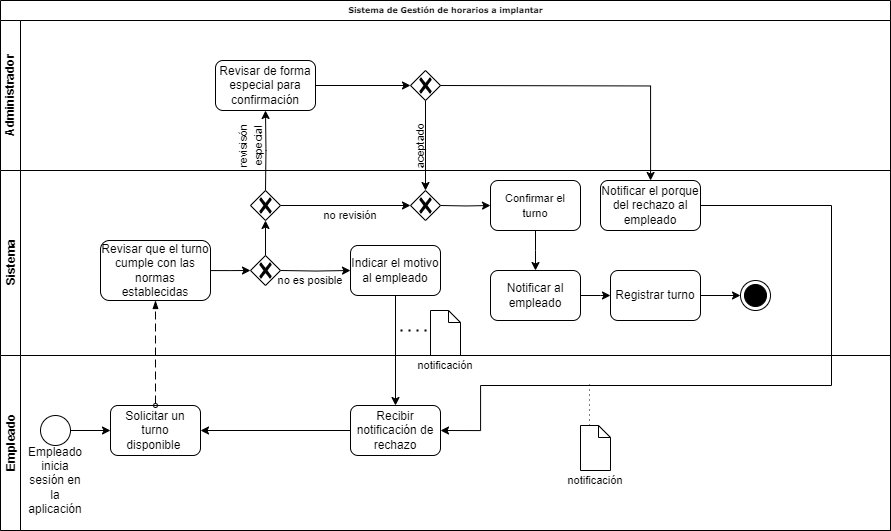

The diagram above was exported from draw.io. Its source (the exported page's mxGraphModel, read from the mxfile embedded in the PNG):
<mxGraphModel dx="1591" dy="857" grid="1" gridSize="10" guides="1" tooltips="1" connect="1" arrows="1" fold="1" page="1" pageScale="1" pageWidth="1100" pageHeight="850" background="none" math="0" shadow="0">
  <root>
    <mxCell id="0" />
    <mxCell id="1" parent="0" />
    <mxCell id="2b4e8129b02d487f-1" value="Sistema de Gestión de horarios a implantar" style="swimlane;html=1;childLayout=stackLayout;horizontal=1;startSize=20;horizontalStack=0;rounded=0;shadow=0;labelBackgroundColor=none;strokeWidth=1;fontFamily=Verdana;fontSize=8;align=center;" parent="1" vertex="1">
      <mxGeometry x="180" y="10" width="890" height="530" as="geometry" />
    </mxCell>
    <mxCell id="2b4e8129b02d487f-2" value="Administrador" style="swimlane;html=1;startSize=20;horizontal=0;" parent="2b4e8129b02d487f-1" vertex="1">
      <mxGeometry y="20" width="890" height="150" as="geometry" />
    </mxCell>
    <mxCell id="U_HYQoT7pSiDp9VvmZHQ-27" style="edgeStyle=orthogonalEdgeStyle;rounded=0;orthogonalLoop=1;jettySize=auto;html=1;" parent="2b4e8129b02d487f-2" source="U_HYQoT7pSiDp9VvmZHQ-21" edge="1">
      <mxGeometry relative="1" as="geometry">
        <mxPoint x="410" y="65" as="targetPoint" />
      </mxGeometry>
    </mxCell>
    <mxCell id="U_HYQoT7pSiDp9VvmZHQ-21" value="Revisar de forma especial para confirmación" style="rounded=1;whiteSpace=wrap;html=1;" parent="2b4e8129b02d487f-2" vertex="1">
      <mxGeometry x="215" y="40" width="100" height="50" as="geometry" />
    </mxCell>
    <mxCell id="U_HYQoT7pSiDp9VvmZHQ-22" value="&lt;font style=&quot;font-size: 11px;&quot;&gt;revisisón especial&lt;/font&gt;" style="text;html=1;align=center;verticalAlign=middle;whiteSpace=wrap;rounded=0;rotation=270;" parent="2b4e8129b02d487f-2" vertex="1">
      <mxGeometry x="220" y="110" width="60" height="30" as="geometry" />
    </mxCell>
    <mxCell id="U_HYQoT7pSiDp9VvmZHQ-34" value="&lt;font style=&quot;font-size: 11px;&quot;&gt;aceptado&lt;/font&gt;" style="text;html=1;align=center;verticalAlign=middle;whiteSpace=wrap;rounded=0;rotation=270;" parent="2b4e8129b02d487f-2" vertex="1">
      <mxGeometry x="390" y="110" width="60" height="30" as="geometry" />
    </mxCell>
    <mxCell id="zin1YezGyJMy-CB6aYyU-7" value="" style="points=[[0.25,0.25,0],[0.5,0,0],[0.75,0.25,0],[1,0.5,0],[0.75,0.75,0],[0.5,1,0],[0.25,0.75,0],[0,0.5,0]];shape=mxgraph.bpmn.gateway2;html=1;verticalLabelPosition=bottom;labelBackgroundColor=#ffffff;verticalAlign=top;align=center;perimeter=rhombusPerimeter;outlineConnect=0;outline=none;symbol=none;gwType=exclusive;" vertex="1" parent="2b4e8129b02d487f-2">
      <mxGeometry x="410" y="50" width="30" height="30" as="geometry" />
    </mxCell>
    <mxCell id="2b4e8129b02d487f-3" value="Sistema" style="swimlane;html=1;startSize=20;horizontal=0;" parent="2b4e8129b02d487f-1" vertex="1">
      <mxGeometry y="170" width="890" height="185" as="geometry" />
    </mxCell>
    <mxCell id="U_HYQoT7pSiDp9VvmZHQ-8" value="&lt;font style=&quot;font-size: 12px;&quot;&gt;Revisar que el turno cumple con las normas establecidas&lt;/font&gt;" style="rounded=1;whiteSpace=wrap;html=1;" parent="2b4e8129b02d487f-3" vertex="1">
      <mxGeometry x="100" y="70" width="110" height="60" as="geometry" />
    </mxCell>
    <mxCell id="U_HYQoT7pSiDp9VvmZHQ-19" value="" style="edgeStyle=orthogonalEdgeStyle;rounded=0;orthogonalLoop=1;jettySize=auto;html=1;" parent="2b4e8129b02d487f-3" edge="1">
      <mxGeometry relative="1" as="geometry">
        <mxPoint x="265" y="85" as="sourcePoint" />
        <mxPoint x="265" y="50" as="targetPoint" />
      </mxGeometry>
    </mxCell>
    <mxCell id="U_HYQoT7pSiDp9VvmZHQ-9" style="edgeStyle=orthogonalEdgeStyle;rounded=0;orthogonalLoop=1;jettySize=auto;html=1;entryX=0;entryY=0.5;entryDx=0;entryDy=0;entryPerimeter=0;" parent="2b4e8129b02d487f-3" source="U_HYQoT7pSiDp9VvmZHQ-8" edge="1">
      <mxGeometry relative="1" as="geometry">
        <mxPoint x="250" y="100" as="targetPoint" />
      </mxGeometry>
    </mxCell>
    <mxCell id="U_HYQoT7pSiDp9VvmZHQ-10" style="edgeStyle=orthogonalEdgeStyle;rounded=0;orthogonalLoop=1;jettySize=auto;html=1;exitX=1;exitY=0.5;exitDx=0;exitDy=0;exitPerimeter=0;entryX=0;entryY=0.5;entryDx=0;entryDy=0;" parent="2b4e8129b02d487f-3" target="U_HYQoT7pSiDp9VvmZHQ-12" edge="1">
      <mxGeometry relative="1" as="geometry">
        <mxPoint x="339.9999999999998" y="95.00000000000011" as="targetPoint" />
        <Array as="points" />
        <mxPoint x="280" y="100" as="sourcePoint" />
      </mxGeometry>
    </mxCell>
    <mxCell id="U_HYQoT7pSiDp9VvmZHQ-12" value="Indicar el motivo al empleado" style="rounded=1;whiteSpace=wrap;html=1;" parent="2b4e8129b02d487f-3" vertex="1">
      <mxGeometry x="350" y="75" width="90" height="50" as="geometry" />
    </mxCell>
    <mxCell id="U_HYQoT7pSiDp9VvmZHQ-14" value="&lt;font style=&quot;font-size: 11px;&quot;&gt;no es posible&lt;/font&gt;" style="text;html=1;align=center;verticalAlign=middle;whiteSpace=wrap;rounded=0;" parent="2b4e8129b02d487f-3" vertex="1">
      <mxGeometry x="270" y="95" width="80" height="30" as="geometry" />
    </mxCell>
    <mxCell id="U_HYQoT7pSiDp9VvmZHQ-26" style="edgeStyle=orthogonalEdgeStyle;rounded=0;orthogonalLoop=1;jettySize=auto;html=1;entryX=0;entryY=0.5;entryDx=0;entryDy=0;" parent="2b4e8129b02d487f-3" edge="1">
      <mxGeometry relative="1" as="geometry">
        <mxPoint x="410" y="35" as="targetPoint" />
        <mxPoint x="280" y="35.000000000000114" as="sourcePoint" />
      </mxGeometry>
    </mxCell>
    <mxCell id="U_HYQoT7pSiDp9VvmZHQ-24" value="&lt;font style=&quot;font-size: 11px;&quot;&gt;no revisión&lt;/font&gt;" style="text;html=1;align=center;verticalAlign=middle;whiteSpace=wrap;rounded=0;" parent="2b4e8129b02d487f-3" vertex="1">
      <mxGeometry x="320" y="30" width="60" height="30" as="geometry" />
    </mxCell>
    <mxCell id="U_HYQoT7pSiDp9VvmZHQ-35" style="edgeStyle=orthogonalEdgeStyle;rounded=0;orthogonalLoop=1;jettySize=auto;html=1;" parent="2b4e8129b02d487f-3" source="U_HYQoT7pSiDp9VvmZHQ-25" edge="1">
      <mxGeometry relative="1" as="geometry">
        <mxPoint x="535" y="100" as="targetPoint" />
      </mxGeometry>
    </mxCell>
    <mxCell id="U_HYQoT7pSiDp9VvmZHQ-25" value="&lt;font style=&quot;font-size: 11px;&quot;&gt;Confirmar el turno&lt;/font&gt;" style="rounded=1;whiteSpace=wrap;html=1;" parent="2b4e8129b02d487f-3" vertex="1">
      <mxGeometry x="490" y="10" width="90" height="50" as="geometry" />
    </mxCell>
    <mxCell id="U_HYQoT7pSiDp9VvmZHQ-33" style="edgeStyle=orthogonalEdgeStyle;rounded=0;orthogonalLoop=1;jettySize=auto;html=1;entryX=0;entryY=0.5;entryDx=0;entryDy=0;" parent="2b4e8129b02d487f-3" target="U_HYQoT7pSiDp9VvmZHQ-25" edge="1">
      <mxGeometry relative="1" as="geometry">
        <mxPoint x="440" y="35" as="sourcePoint" />
      </mxGeometry>
    </mxCell>
    <mxCell id="U_HYQoT7pSiDp9VvmZHQ-37" style="edgeStyle=orthogonalEdgeStyle;rounded=0;orthogonalLoop=1;jettySize=auto;html=1;" parent="2b4e8129b02d487f-3" source="U_HYQoT7pSiDp9VvmZHQ-36" edge="1">
      <mxGeometry relative="1" as="geometry">
        <mxPoint x="610" y="125" as="targetPoint" />
      </mxGeometry>
    </mxCell>
    <mxCell id="U_HYQoT7pSiDp9VvmZHQ-36" value="Notificar al empleado" style="rounded=1;whiteSpace=wrap;html=1;" parent="2b4e8129b02d487f-3" vertex="1">
      <mxGeometry x="490" y="100" width="90" height="50" as="geometry" />
    </mxCell>
    <mxCell id="U_HYQoT7pSiDp9VvmZHQ-40" value="" style="edgeStyle=orthogonalEdgeStyle;rounded=0;orthogonalLoop=1;jettySize=auto;html=1;" parent="2b4e8129b02d487f-3" source="U_HYQoT7pSiDp9VvmZHQ-38" target="U_HYQoT7pSiDp9VvmZHQ-39" edge="1">
      <mxGeometry relative="1" as="geometry" />
    </mxCell>
    <mxCell id="U_HYQoT7pSiDp9VvmZHQ-38" value="Registrar turno" style="rounded=1;whiteSpace=wrap;html=1;" parent="2b4e8129b02d487f-3" vertex="1">
      <mxGeometry x="610" y="100" width="90" height="50" as="geometry" />
    </mxCell>
    <mxCell id="U_HYQoT7pSiDp9VvmZHQ-39" value="" style="ellipse;html=1;shape=endState;fillColor=strokeColor;" parent="2b4e8129b02d487f-3" vertex="1">
      <mxGeometry x="740" y="110" width="30" height="30" as="geometry" />
    </mxCell>
    <mxCell id="U_HYQoT7pSiDp9VvmZHQ-42" value="Notificar el porque del rechazo al empleado" style="rounded=1;whiteSpace=wrap;html=1;" parent="2b4e8129b02d487f-3" vertex="1">
      <mxGeometry x="600" y="10" width="100" height="50" as="geometry" />
    </mxCell>
    <mxCell id="zin1YezGyJMy-CB6aYyU-5" value="" style="points=[[0.25,0.25,0],[0.5,0,0],[0.75,0.25,0],[1,0.5,0],[0.75,0.75,0],[0.5,1,0],[0.25,0.75,0],[0,0.5,0]];shape=mxgraph.bpmn.gateway2;html=1;verticalLabelPosition=bottom;labelBackgroundColor=#ffffff;verticalAlign=top;align=center;perimeter=rhombusPerimeter;outlineConnect=0;outline=none;symbol=none;gwType=exclusive;" vertex="1" parent="2b4e8129b02d487f-3">
      <mxGeometry x="250" y="85" width="30" height="30" as="geometry" />
    </mxCell>
    <mxCell id="zin1YezGyJMy-CB6aYyU-6" value="" style="points=[[0.25,0.25,0],[0.5,0,0],[0.75,0.25,0],[1,0.5,0],[0.75,0.75,0],[0.5,1,0],[0.25,0.75,0],[0,0.5,0]];shape=mxgraph.bpmn.gateway2;html=1;verticalLabelPosition=bottom;labelBackgroundColor=#ffffff;verticalAlign=top;align=center;perimeter=rhombusPerimeter;outlineConnect=0;outline=none;symbol=none;gwType=exclusive;" vertex="1" parent="2b4e8129b02d487f-3">
      <mxGeometry x="250" y="20" width="30" height="30" as="geometry" />
    </mxCell>
    <mxCell id="zin1YezGyJMy-CB6aYyU-8" value="" style="points=[[0.25,0.25,0],[0.5,0,0],[0.75,0.25,0],[1,0.5,0],[0.75,0.75,0],[0.5,1,0],[0.25,0.75,0],[0,0.5,0]];shape=mxgraph.bpmn.gateway2;html=1;verticalLabelPosition=bottom;labelBackgroundColor=#ffffff;verticalAlign=top;align=center;perimeter=rhombusPerimeter;outlineConnect=0;outline=none;symbol=none;gwType=exclusive;" vertex="1" parent="2b4e8129b02d487f-3">
      <mxGeometry x="410" y="20" width="30" height="30" as="geometry" />
    </mxCell>
    <mxCell id="zin1YezGyJMy-CB6aYyU-16" value="" style="shape=mxgraph.bpmn.data;labelPosition=center;verticalLabelPosition=bottom;align=center;verticalAlign=top;size=12;html=1;" vertex="1" parent="2b4e8129b02d487f-3">
      <mxGeometry x="430" y="140" width="30" height="45" as="geometry" />
    </mxCell>
    <mxCell id="2b4e8129b02d487f-4" value="Empleado" style="swimlane;html=1;startSize=20;horizontal=0;" parent="2b4e8129b02d487f-1" vertex="1">
      <mxGeometry y="355" width="890" height="175" as="geometry" />
    </mxCell>
    <mxCell id="2b4e8129b02d487f-5" value="" style="ellipse;whiteSpace=wrap;html=1;rounded=0;shadow=0;labelBackgroundColor=none;strokeWidth=1;fontFamily=Verdana;fontSize=8;align=center;" parent="2b4e8129b02d487f-4" vertex="1">
      <mxGeometry x="40" y="60" width="30" height="30" as="geometry" />
    </mxCell>
    <mxCell id="U_HYQoT7pSiDp9VvmZHQ-1" value="Empleado inicia sesión en la aplicación" style="text;html=1;align=center;verticalAlign=middle;whiteSpace=wrap;rounded=0;" parent="2b4e8129b02d487f-4" vertex="1">
      <mxGeometry x="25" y="110" width="60" height="30" as="geometry" />
    </mxCell>
    <mxCell id="U_HYQoT7pSiDp9VvmZHQ-4" style="edgeStyle=orthogonalEdgeStyle;rounded=0;orthogonalLoop=1;jettySize=auto;html=1;entryX=0;entryY=0.5;entryDx=0;entryDy=0;" parent="2b4e8129b02d487f-4" source="2b4e8129b02d487f-5" edge="1" target="U_HYQoT7pSiDp9VvmZHQ-6">
      <mxGeometry relative="1" as="geometry">
        <mxPoint x="110" y="45" as="targetPoint" />
      </mxGeometry>
    </mxCell>
    <mxCell id="U_HYQoT7pSiDp9VvmZHQ-6" value="Solicitar un turno disponible&amp;nbsp;" style="rounded=1;whiteSpace=wrap;html=1;" parent="2b4e8129b02d487f-4" vertex="1">
      <mxGeometry x="110" y="50" width="90" height="50" as="geometry" />
    </mxCell>
    <mxCell id="U_HYQoT7pSiDp9VvmZHQ-17" style="edgeStyle=orthogonalEdgeStyle;rounded=0;orthogonalLoop=1;jettySize=auto;html=1;entryX=1;entryY=0.5;entryDx=0;entryDy=0;" parent="2b4e8129b02d487f-4" source="U_HYQoT7pSiDp9VvmZHQ-16" target="U_HYQoT7pSiDp9VvmZHQ-6" edge="1">
      <mxGeometry relative="1" as="geometry" />
    </mxCell>
    <mxCell id="U_HYQoT7pSiDp9VvmZHQ-16" value="Recibir notificación de rechazo" style="rounded=1;whiteSpace=wrap;html=1;" parent="2b4e8129b02d487f-4" vertex="1">
      <mxGeometry x="350" y="50" width="90" height="50" as="geometry" />
    </mxCell>
    <mxCell id="zin1YezGyJMy-CB6aYyU-9" value="" style="shape=mxgraph.bpmn.data;labelPosition=center;verticalLabelPosition=bottom;align=center;verticalAlign=top;size=12;html=1;" vertex="1" parent="2b4e8129b02d487f-4">
      <mxGeometry x="580" y="70" width="30" height="45" as="geometry" />
    </mxCell>
    <mxCell id="zin1YezGyJMy-CB6aYyU-13" value="&lt;font style=&quot;font-size: 11px;&quot;&gt;notificación&lt;/font&gt;" style="text;html=1;align=center;verticalAlign=middle;whiteSpace=wrap;rounded=0;" vertex="1" parent="2b4e8129b02d487f-4">
      <mxGeometry x="565" y="110" width="60" height="30" as="geometry" />
    </mxCell>
    <mxCell id="zin1YezGyJMy-CB6aYyU-18" value="&lt;font style=&quot;font-size: 11px;&quot;&gt;notificación&lt;/font&gt;" style="text;html=1;align=center;verticalAlign=middle;whiteSpace=wrap;rounded=0;" vertex="1" parent="2b4e8129b02d487f-4">
      <mxGeometry x="415" y="-5" width="60" height="30" as="geometry" />
    </mxCell>
    <mxCell id="U_HYQoT7pSiDp9VvmZHQ-15" style="edgeStyle=orthogonalEdgeStyle;rounded=0;orthogonalLoop=1;jettySize=auto;html=1;entryX=0.5;entryY=0;entryDx=0;entryDy=0;" parent="2b4e8129b02d487f-1" source="U_HYQoT7pSiDp9VvmZHQ-12" target="U_HYQoT7pSiDp9VvmZHQ-16" edge="1">
      <mxGeometry relative="1" as="geometry">
        <mxPoint x="395" y="350" as="targetPoint" />
      </mxGeometry>
    </mxCell>
    <mxCell id="U_HYQoT7pSiDp9VvmZHQ-20" style="edgeStyle=orthogonalEdgeStyle;rounded=0;orthogonalLoop=1;jettySize=auto;html=1;entryX=0.5;entryY=1;entryDx=0;entryDy=0;" parent="2b4e8129b02d487f-1" target="U_HYQoT7pSiDp9VvmZHQ-21" edge="1">
      <mxGeometry relative="1" as="geometry">
        <mxPoint x="265" y="110" as="targetPoint" />
        <mxPoint x="265" y="190" as="sourcePoint" />
      </mxGeometry>
    </mxCell>
    <mxCell id="U_HYQoT7pSiDp9VvmZHQ-32" style="edgeStyle=orthogonalEdgeStyle;rounded=0;orthogonalLoop=1;jettySize=auto;html=1;entryX=0.5;entryY=0;entryDx=0;entryDy=0;" parent="2b4e8129b02d487f-1" edge="1">
      <mxGeometry relative="1" as="geometry">
        <mxPoint x="425" y="190" as="targetPoint" />
        <mxPoint x="425" y="100" as="sourcePoint" />
      </mxGeometry>
    </mxCell>
    <mxCell id="U_HYQoT7pSiDp9VvmZHQ-41" style="edgeStyle=orthogonalEdgeStyle;rounded=0;orthogonalLoop=1;jettySize=auto;html=1;" parent="2b4e8129b02d487f-1" target="U_HYQoT7pSiDp9VvmZHQ-42" edge="1">
      <mxGeometry relative="1" as="geometry">
        <mxPoint x="660" y="202.2221883138021" as="targetPoint" />
        <mxPoint x="440" y="85.00000000000006" as="sourcePoint" />
      </mxGeometry>
    </mxCell>
    <mxCell id="U_HYQoT7pSiDp9VvmZHQ-43" style="edgeStyle=orthogonalEdgeStyle;rounded=0;orthogonalLoop=1;jettySize=auto;html=1;entryX=1;entryY=0.5;entryDx=0;entryDy=0;exitX=1;exitY=0.5;exitDx=0;exitDy=0;" parent="2b4e8129b02d487f-1" source="U_HYQoT7pSiDp9VvmZHQ-42" target="U_HYQoT7pSiDp9VvmZHQ-16" edge="1">
      <mxGeometry relative="1" as="geometry">
        <mxPoint x="450" y="385" as="targetPoint" />
        <mxPoint x="710" y="205" as="sourcePoint" />
        <Array as="points">
          <mxPoint x="831" y="205" />
          <mxPoint x="831" y="385" />
          <mxPoint x="480" y="385" />
          <mxPoint x="480" y="430" />
        </Array>
      </mxGeometry>
    </mxCell>
    <mxCell id="zin1YezGyJMy-CB6aYyU-1" value="" style="dashed=1;dashPattern=8 4;endArrow=blockThin;endFill=1;startArrow=oval;startFill=0;endSize=6;startSize=4;html=1;rounded=0;exitX=0.5;exitY=0;exitDx=0;exitDy=0;entryX=0.5;entryY=1;entryDx=0;entryDy=0;" edge="1" parent="2b4e8129b02d487f-1" source="U_HYQoT7pSiDp9VvmZHQ-6" target="U_HYQoT7pSiDp9VvmZHQ-8">
      <mxGeometry width="160" relative="1" as="geometry">
        <mxPoint x="270" y="280" as="sourcePoint" />
        <mxPoint x="430" y="280" as="targetPoint" />
      </mxGeometry>
    </mxCell>
    <mxCell id="zin1YezGyJMy-CB6aYyU-10" value="" style="edgeStyle=elbowEdgeStyle;fontSize=12;html=1;endFill=0;startFill=0;endSize=6;startSize=6;dashed=1;dashPattern=1 4;endArrow=none;startArrow=none;rounded=0;exitX=0;exitY=0;exitDx=8.999999999999998;exitDy=0;exitPerimeter=0;" edge="1" parent="1" source="zin1YezGyJMy-CB6aYyU-9">
      <mxGeometry width="160" relative="1" as="geometry">
        <mxPoint x="500" y="300" as="sourcePoint" />
        <mxPoint x="770" y="390" as="targetPoint" />
      </mxGeometry>
    </mxCell>
    <mxCell id="zin1YezGyJMy-CB6aYyU-14" value="" style="endArrow=none;dashed=1;html=1;dashPattern=1 3;strokeWidth=2;rounded=0;" edge="1" parent="1">
      <mxGeometry width="50" height="50" relative="1" as="geometry">
        <mxPoint x="580" y="340" as="sourcePoint" />
        <mxPoint x="610" y="340" as="targetPoint" />
      </mxGeometry>
    </mxCell>
  </root>
</mxGraphModel>